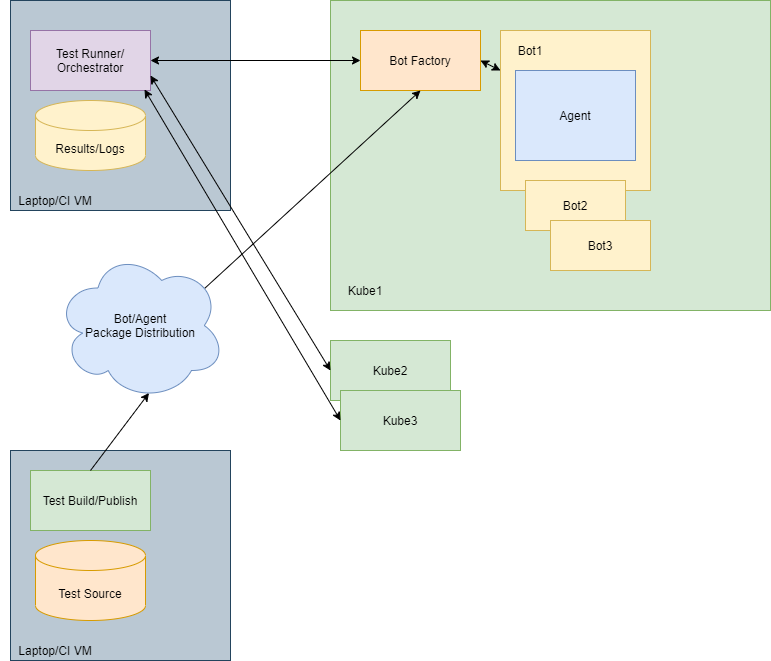

The diagram above was exported from draw.io. Its source (the exported page's mxGraphModel, read from the mxfile embedded in the PNG):
<mxGraphModel dx="821" dy="1008" grid="1" gridSize="10" guides="1" tooltips="1" connect="1" arrows="1" fold="1" page="1" pageScale="1" pageWidth="850" pageHeight="1100" math="0" shadow="0">
  <root>
    <mxCell id="0" />
    <mxCell id="1" parent="0" />
    <mxCell id="m9TOgs4YtF8765dSTucQ-13" value="" style="rounded=0;whiteSpace=wrap;html=1;fillColor=#bac8d3;strokeColor=#23445d;" vertex="1" parent="1">
      <mxGeometry x="30" y="50" width="220" height="210" as="geometry" />
    </mxCell>
    <mxCell id="m9TOgs4YtF8765dSTucQ-3" value="" style="rounded=0;whiteSpace=wrap;html=1;fillColor=#d5e8d4;strokeColor=#82b366;" vertex="1" parent="1">
      <mxGeometry x="350" y="50" width="440" height="310" as="geometry" />
    </mxCell>
    <mxCell id="m9TOgs4YtF8765dSTucQ-1" value="" style="rounded=0;whiteSpace=wrap;html=1;fillColor=#fff2cc;strokeColor=#d6b656;" vertex="1" parent="1">
      <mxGeometry x="520" y="80" width="150" height="160" as="geometry" />
    </mxCell>
    <mxCell id="m9TOgs4YtF8765dSTucQ-2" value="Bot Factory" style="rounded=0;whiteSpace=wrap;html=1;fillColor=#ffe6cc;strokeColor=#d79b00;" vertex="1" parent="1">
      <mxGeometry x="380" y="80" width="120" height="60" as="geometry" />
    </mxCell>
    <mxCell id="m9TOgs4YtF8765dSTucQ-4" value="Kube1" style="text;html=1;strokeColor=none;fillColor=none;align=center;verticalAlign=middle;whiteSpace=wrap;rounded=0;" vertex="1" parent="1">
      <mxGeometry x="360" y="330" width="50" height="20" as="geometry" />
    </mxCell>
    <mxCell id="m9TOgs4YtF8765dSTucQ-5" value="Kube2" style="rounded=0;whiteSpace=wrap;html=1;fillColor=#d5e8d4;strokeColor=#82b366;" vertex="1" parent="1">
      <mxGeometry x="350" y="390" width="120" height="60" as="geometry" />
    </mxCell>
    <mxCell id="m9TOgs4YtF8765dSTucQ-6" value="Kube3" style="rounded=0;whiteSpace=wrap;html=1;fillColor=#d5e8d4;strokeColor=#82b366;" vertex="1" parent="1">
      <mxGeometry x="360" y="440" width="120" height="60" as="geometry" />
    </mxCell>
    <mxCell id="m9TOgs4YtF8765dSTucQ-8" value="Bot2" style="rounded=0;whiteSpace=wrap;html=1;fillColor=#fff2cc;strokeColor=#d6b656;" vertex="1" parent="1">
      <mxGeometry x="545" y="230" width="100" height="50" as="geometry" />
    </mxCell>
    <mxCell id="m9TOgs4YtF8765dSTucQ-9" value="Bot3" style="rounded=0;whiteSpace=wrap;html=1;fillColor=#fff2cc;strokeColor=#d6b656;" vertex="1" parent="1">
      <mxGeometry x="570" y="270" width="100" height="50" as="geometry" />
    </mxCell>
    <mxCell id="m9TOgs4YtF8765dSTucQ-10" value="Bot1" style="text;html=1;strokeColor=none;fillColor=none;align=center;verticalAlign=middle;whiteSpace=wrap;rounded=0;" vertex="1" parent="1">
      <mxGeometry x="530" y="90" width="40" height="20" as="geometry" />
    </mxCell>
    <mxCell id="m9TOgs4YtF8765dSTucQ-11" value="Agent" style="rounded=0;whiteSpace=wrap;html=1;fillColor=#dae8fc;strokeColor=#6c8ebf;" vertex="1" parent="1">
      <mxGeometry x="535" y="120" width="120" height="90" as="geometry" />
    </mxCell>
    <mxCell id="m9TOgs4YtF8765dSTucQ-12" value="Test Runner/&lt;br&gt;Orchestrator" style="rounded=0;whiteSpace=wrap;html=1;fillColor=#e1d5e7;strokeColor=#9673a6;" vertex="1" parent="1">
      <mxGeometry x="50" y="80" width="120" height="60" as="geometry" />
    </mxCell>
    <mxCell id="m9TOgs4YtF8765dSTucQ-14" value="Laptop/CI VM" style="text;html=1;strokeColor=none;fillColor=none;align=center;verticalAlign=middle;whiteSpace=wrap;rounded=0;" vertex="1" parent="1">
      <mxGeometry x="20" y="240" width="110" height="20" as="geometry" />
    </mxCell>
    <mxCell id="m9TOgs4YtF8765dSTucQ-15" value="Results/Logs" style="shape=cylinder3;whiteSpace=wrap;html=1;boundedLbl=1;backgroundOutline=1;size=15;fillColor=#fff2cc;strokeColor=#d6b656;" vertex="1" parent="1">
      <mxGeometry x="55" y="150" width="110" height="70" as="geometry" />
    </mxCell>
    <mxCell id="m9TOgs4YtF8765dSTucQ-17" value="Bot/Agent&lt;br&gt;Package Distribution" style="ellipse;shape=cloud;whiteSpace=wrap;html=1;fillColor=#dae8fc;strokeColor=#6c8ebf;" vertex="1" parent="1">
      <mxGeometry x="75" y="300" width="170" height="150" as="geometry" />
    </mxCell>
    <mxCell id="m9TOgs4YtF8765dSTucQ-18" value="" style="endArrow=classic;html=1;entryX=0.5;entryY=1;entryDx=0;entryDy=0;exitX=0.88;exitY=0.25;exitDx=0;exitDy=0;exitPerimeter=0;" edge="1" parent="1" source="m9TOgs4YtF8765dSTucQ-17" target="m9TOgs4YtF8765dSTucQ-2">
      <mxGeometry width="50" height="50" relative="1" as="geometry">
        <mxPoint x="400" y="520" as="sourcePoint" />
        <mxPoint x="450" y="470" as="targetPoint" />
      </mxGeometry>
    </mxCell>
    <mxCell id="m9TOgs4YtF8765dSTucQ-19" value="" style="rounded=0;whiteSpace=wrap;html=1;fillColor=#bac8d3;strokeColor=#23445d;" vertex="1" parent="1">
      <mxGeometry x="30" y="500" width="220" height="210" as="geometry" />
    </mxCell>
    <mxCell id="m9TOgs4YtF8765dSTucQ-20" value="Laptop/CI VM" style="text;html=1;strokeColor=none;fillColor=none;align=center;verticalAlign=middle;whiteSpace=wrap;rounded=0;" vertex="1" parent="1">
      <mxGeometry x="20" y="690" width="110" height="20" as="geometry" />
    </mxCell>
    <mxCell id="m9TOgs4YtF8765dSTucQ-21" value="Test Build/Publish" style="rounded=0;whiteSpace=wrap;html=1;fillColor=#d5e8d4;strokeColor=#82b366;" vertex="1" parent="1">
      <mxGeometry x="50" y="520" width="120" height="60" as="geometry" />
    </mxCell>
    <mxCell id="m9TOgs4YtF8765dSTucQ-22" value="Test Source" style="shape=cylinder3;whiteSpace=wrap;html=1;boundedLbl=1;backgroundOutline=1;size=15;fillColor=#ffe6cc;strokeColor=#d79b00;" vertex="1" parent="1">
      <mxGeometry x="55" y="590" width="110" height="80" as="geometry" />
    </mxCell>
    <mxCell id="m9TOgs4YtF8765dSTucQ-23" value="" style="endArrow=classic;html=1;entryX=0.55;entryY=0.95;entryDx=0;entryDy=0;entryPerimeter=0;exitX=0.5;exitY=0;exitDx=0;exitDy=0;" edge="1" parent="1" source="m9TOgs4YtF8765dSTucQ-21" target="m9TOgs4YtF8765dSTucQ-17">
      <mxGeometry width="50" height="50" relative="1" as="geometry">
        <mxPoint x="400" y="520" as="sourcePoint" />
        <mxPoint x="450" y="470" as="targetPoint" />
      </mxGeometry>
    </mxCell>
    <mxCell id="m9TOgs4YtF8765dSTucQ-24" value="" style="endArrow=classic;startArrow=classic;html=1;entryX=0;entryY=0.5;entryDx=0;entryDy=0;exitX=1;exitY=0.5;exitDx=0;exitDy=0;" edge="1" parent="1" source="m9TOgs4YtF8765dSTucQ-12" target="m9TOgs4YtF8765dSTucQ-2">
      <mxGeometry width="50" height="50" relative="1" as="geometry">
        <mxPoint x="380" y="520" as="sourcePoint" />
        <mxPoint x="430" y="470" as="targetPoint" />
      </mxGeometry>
    </mxCell>
    <mxCell id="m9TOgs4YtF8765dSTucQ-25" value="" style="endArrow=classic;startArrow=classic;html=1;exitX=1;exitY=0.75;exitDx=0;exitDy=0;entryX=0;entryY=0.5;entryDx=0;entryDy=0;" edge="1" parent="1" source="m9TOgs4YtF8765dSTucQ-12" target="m9TOgs4YtF8765dSTucQ-5">
      <mxGeometry width="50" height="50" relative="1" as="geometry">
        <mxPoint x="380" y="520" as="sourcePoint" />
        <mxPoint x="430" y="470" as="targetPoint" />
      </mxGeometry>
    </mxCell>
    <mxCell id="m9TOgs4YtF8765dSTucQ-26" value="" style="endArrow=classic;startArrow=classic;html=1;exitX=0.95;exitY=0.983;exitDx=0;exitDy=0;exitPerimeter=0;entryX=0;entryY=0.5;entryDx=0;entryDy=0;" edge="1" parent="1" source="m9TOgs4YtF8765dSTucQ-12" target="m9TOgs4YtF8765dSTucQ-6">
      <mxGeometry width="50" height="50" relative="1" as="geometry">
        <mxPoint x="380" y="520" as="sourcePoint" />
        <mxPoint x="430" y="470" as="targetPoint" />
      </mxGeometry>
    </mxCell>
    <mxCell id="m9TOgs4YtF8765dSTucQ-27" value="" style="endArrow=classic;startArrow=classic;html=1;entryX=0;entryY=0.25;entryDx=0;entryDy=0;exitX=1;exitY=0.5;exitDx=0;exitDy=0;" edge="1" parent="1" source="m9TOgs4YtF8765dSTucQ-2" target="m9TOgs4YtF8765dSTucQ-1">
      <mxGeometry width="50" height="50" relative="1" as="geometry">
        <mxPoint x="380" y="520" as="sourcePoint" />
        <mxPoint x="430" y="470" as="targetPoint" />
      </mxGeometry>
    </mxCell>
  </root>
</mxGraphModel>